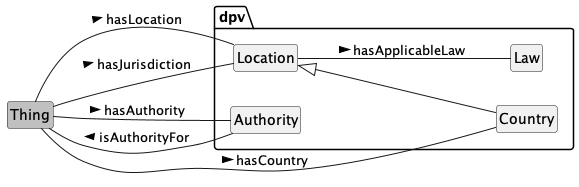

The diagram above was rendered by PlantUML. Its source (embedded in the PNG):
@startuml
!include style.plantuml
left to right direction
'top to bottom direction

class Thing #silver
package dpv {
	class Location
	class Authority
	class Law
	class Country
}
Location <|-- Country
Thing -- Authority: hasAuthority >
Authority -- Thing: isAuthorityFor >
Thing -- Location: hasLocation >
Thing -- Location: hasJurisdiction >
Thing -- Country: hasCountry >
Location -- Law: hasApplicableLaw >

@enduml